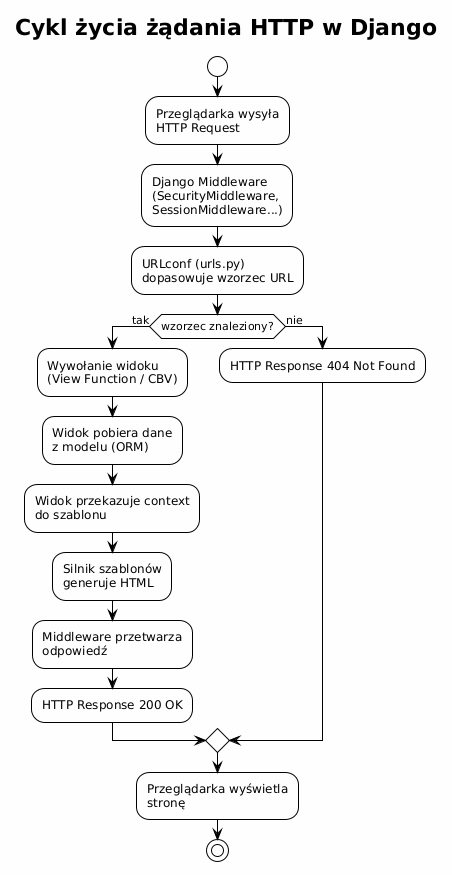

The diagram above was rendered by PlantUML. Its source (embedded in the PNG):
@startuml
!theme plain
skinparam backgroundColor #FEFEFE

title Cykl życia żądania HTTP w Django

start

:Przeglądarka wysyła\nHTTP Request;

:Django Middleware\n(SecurityMiddleware,\nSessionMiddleware...);

:URLconf (urls.py)\ndopasowuje wzorzec URL;

if (wzorzec znaleziony?) then (tak)
    :Wywołanie widoku\n(View Function / CBV);
    :Widok pobiera dane\nz modelu (ORM);
    :Widok przekazuje context\ndo szablonu;
    :Silnik szablonów\ngeneruje HTML;
    :Middleware przetwarza\nodpowiedź;
    :HTTP Response 200 OK;
else (nie)
    :HTTP Response 404 Not Found;
endif

:Przeglądarka wyświetla\nstronę;

stop
@enduml